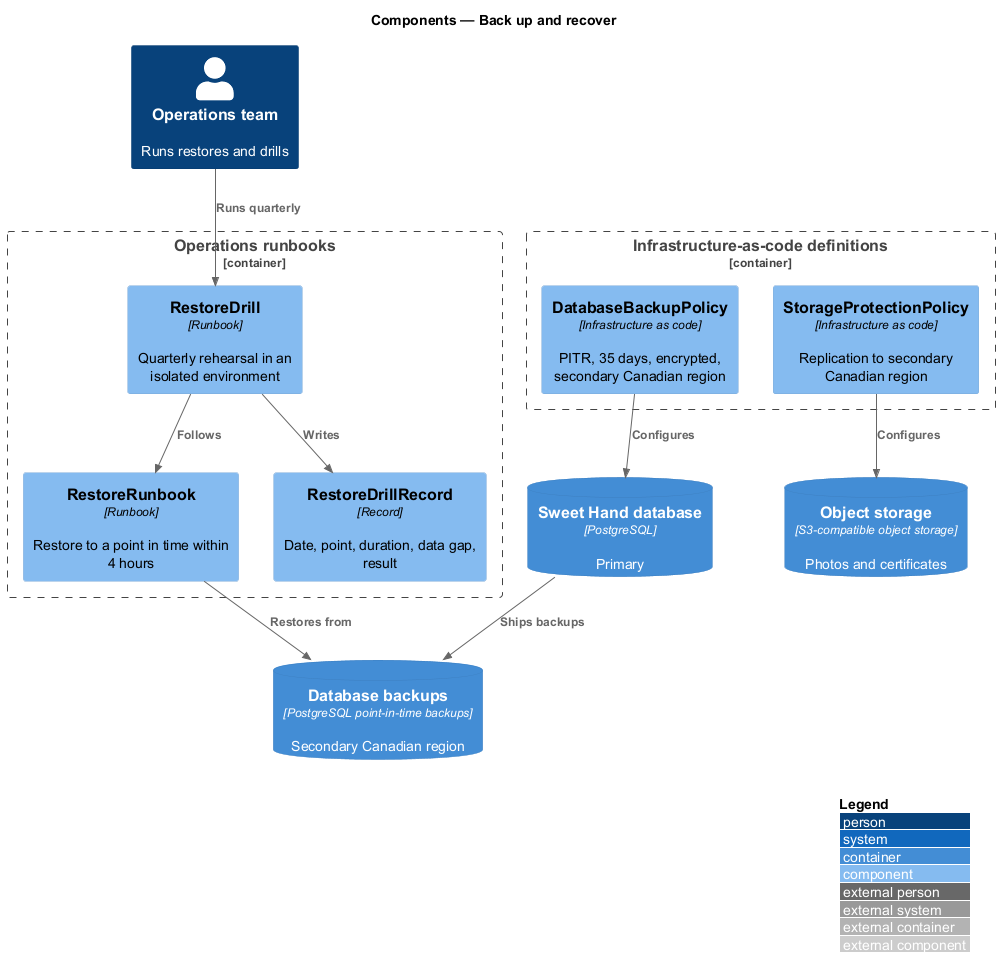

The diagram above was rendered by PlantUML. Its source (embedded in the PNG):
@startuml
!include <C4/C4_Component>
LAYOUT_WITH_LEGEND()
title Components — Back up and recover

Person(ops, "Operations team", "Runs restores and drills")
Container_Boundary(iac, "Infrastructure-as-code definitions") {
  Component(dbpolicy, "DatabaseBackupPolicy", "Infrastructure as code", "PITR, 35 days, encrypted, secondary Canadian region")
  Component(storepolicy, "StorageProtectionPolicy", "Infrastructure as code", "Replication to secondary Canadian region")
}
Container_Boundary(runbooks, "Operations runbooks") {
  Component(runbook, "RestoreRunbook", "Runbook", "Restore to a point in time within 4 hours")
  Component(drill, "RestoreDrill", "Runbook", "Quarterly rehearsal in an isolated environment")
  Component(record, "RestoreDrillRecord", "Record", "Date, point, duration, data gap, result")
}
ContainerDb(db, "Sweet Hand database", "PostgreSQL", "Primary")
ContainerDb(storage, "Object storage", "S3-compatible object storage", "Photos and certificates")
ContainerDb(dbbackup, "Database backups", "PostgreSQL point-in-time backups", "Secondary Canadian region")

Rel(dbpolicy, db, "Configures")
Rel(storepolicy, storage, "Configures")
Rel(db, dbbackup, "Ships backups")
Rel(ops, drill, "Runs quarterly")
Rel(drill, runbook, "Follows")
Rel(runbook, dbbackup, "Restores from")
Rel(drill, record, "Writes")
@enduml